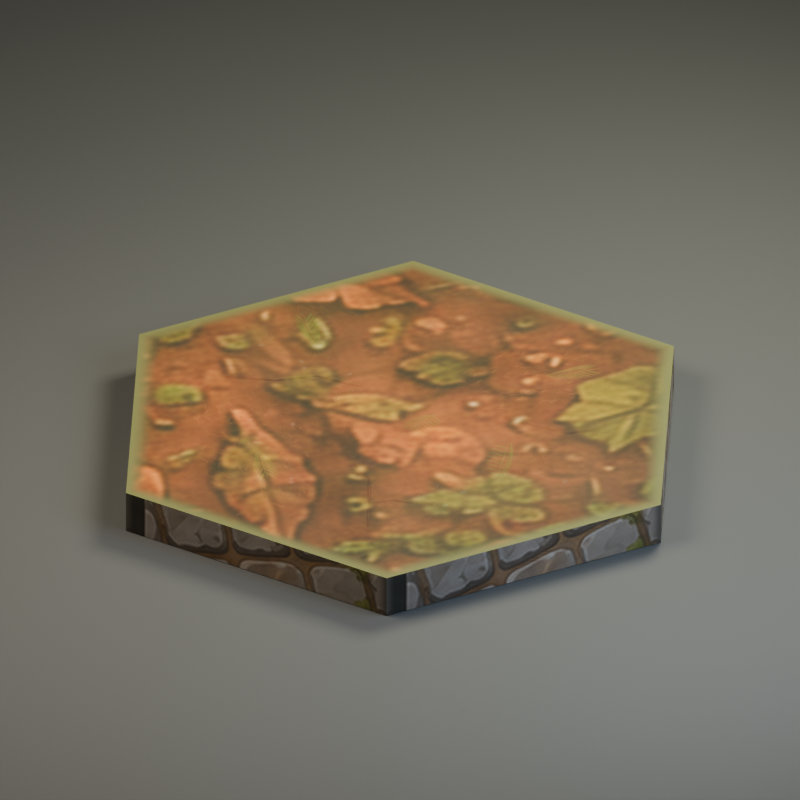 # Source: hex_ground_pine_duff.blend  (saved by Blender 5.2.45; exported with 4.5.12 LTS)
import bpy
from mathutils import Matrix  # noqa: F401  (used for matrix-valued properties, if any)

bpy.ops.wm.read_factory_settings(use_empty=True)
scene = bpy.context.scene
scene.name = 'hex_ground_pine_duff'

# ---- collections
col_hex_ground_pine_duff = bpy.data.collections.new('hex_ground_pine_duff'); scene.collection.children.link(col_hex_ground_pine_duff)
col_studio___excluded_from_game_exports = bpy.data.collections.new('STUDIO — excluded from game exports'); scene.collection.children.link(col_studio___excluded_from_game_exports)

# ---- images (referenced by path relative to the original .blend; pixels are not part of the script)
import os
ASSET_DIR = os.environ.get("B2B_ASSET_DIR", "")  # directory of the original .blend (textures are referenced by path, not embedded)
HERE = os.path.dirname(os.path.abspath(__file__))  # packed textures are extracted next to this script under _unpacked/

def load_image(name, relpath, width, height, colorspace="sRGB"):
    """Load a texture the original file referenced (path relative to the .blend, or extracted next to this script)."""
    p = next((c for c in (os.path.join(HERE, relpath), os.path.join(ASSET_DIR, relpath)) if relpath and os.path.exists(c)), "")
    if p:
        img = bpy.data.images.load(p, check_existing=True)
        img.name = name
    else:  # same state as the original file: an image datablock whose file is absent (Cycles renders it pink)
        img = bpy.data.images.new(name, width, height)
        img.source = "FILE"
        img.filepath = "//" + (relpath or name)
    img.colorspace_settings.name = colorspace
    return img
img_ai_texture_poc_v1_pine_duff_1a2b50f62f17bba29404383f_base_color = load_image('ai_texture_poc_v1_pine_duff_1a2b50f62f17bba29404383f_base_color', '_unpacked/ai_texture_poc_v1_pine_duff_1a2b50f62f17bba29404383f_base_color.00419287.png', 1024, 1024, 'sRGB')
img_ground_pine_duff_roughness = load_image('ground_pine_duff_roughness', '_unpacked/ground_pine_duff_roughness.4ef44910.png', 1024, 1024, 'Non-Color')
img_ground_pine_duff_normal = load_image('ground_pine_duff_normal', '_unpacked/ground_pine_duff_normal.aed88832.png', 1024, 1024, 'Non-Color')
img_ai_texture_poc_v1_foundation_3b632abada033e9e70dbad7d_base_colo = load_image('ai_texture_poc_v1_foundation_3b632abada033e9e70dbad7d_base_colo', '_unpacked/ai_texture_poc_v1_foundation_3b632abada033e9e70dbad7d_base_color.b88914de.png', 512, 512, 'sRGB')
img_ground_foundation_roughness = load_image('ground_foundation_roughness', '_unpacked/ground_foundation_roughness.f2253bee.png', 512, 512, 'Non-Color')
img_ground_foundation_normal = load_image('ground_foundation_normal', '_unpacked/ground_foundation_normal.b5ab5fa8.png', 512, 512, 'Non-Color')

# ---- materials (node trees are filled in below, after node groups)
mat_floor_pine_duff = bpy.data.materials.new('floor_pine_duff')
mat_floor_pine_duff.diffuse_color = (0.09463, 0.08354, 0.03007, 1.0)
mat_floor_foundation = bpy.data.materials.new('floor_foundation')
mat_floor_foundation.diffuse_color = (0.07324, 0.06838, 0.05088, 1.0)
mat_base = bpy.data.materials.new('base')
mat_base.diffuse_color = (0.06372, 0.06838, 0.06838, 1.0)

# ---- material node trees
mat_floor_pine_duff.use_nodes = True; mat_floor_pine_duff.node_tree.nodes.clear()
_N = mat_floor_pine_duff.node_tree.nodes; _L = mat_floor_pine_duff.node_tree.links
n0 = _N.new('ShaderNodeBsdfPrincipled'); n0.name = 'Principled BSDF'; n0.location = (-200, 100)
n0.inputs[10].default_value = 0.005
n0.inputs[27].default_value = (0.09463, 0.08354, 0.03007, 1.0)
n1 = _N.new('ShaderNodeOutputMaterial'); n1.name = 'Material Output'; n1.location = (200, 100)
n2 = _N.new('ShaderNodeTexImage'); n2.name = 'Image Texture'; n2.location = (0, 0)
n2.image = img_ai_texture_poc_v1_pine_duff_1a2b50f62f17bba29404383f_base_color
n2.extension = 'EXTEND'
n3 = _N.new('ShaderNodeTexImage'); n3.name = 'Image Texture.001'; n3.location = (0, 0)
n3.image = img_ground_pine_duff_roughness
n3.extension = 'EXTEND'
n4 = _N.new('ShaderNodeTexImage'); n4.name = 'Image Texture.002'; n4.location = (0, 0)
n4.image = img_ground_pine_duff_normal
n4.extension = 'EXTEND'
n5 = _N.new('ShaderNodeNormalMap'); n5.name = 'Normal Map'; n5.location = (0, 0)
n5.width = 160
_L.new(n0.outputs[0], n1.inputs[0])
_L.new(n2.outputs[0], n0.inputs[0])
_L.new(n3.outputs[0], n0.inputs[2])
_L.new(n4.outputs[0], n5.inputs[1])
_L.new(n5.outputs[0], n0.inputs[5])
n1.is_active_output = True
mat_floor_foundation.use_nodes = True; mat_floor_foundation.node_tree.nodes.clear()
_N = mat_floor_foundation.node_tree.nodes; _L = mat_floor_foundation.node_tree.links
n0 = _N.new('ShaderNodeBsdfPrincipled'); n0.name = 'Principled BSDF'; n0.location = (-200, 100)
n0.inputs[10].default_value = 0.005
n0.inputs[27].default_value = (0.07324, 0.06838, 0.05088, 1.0)
n1 = _N.new('ShaderNodeOutputMaterial'); n1.name = 'Material Output'; n1.location = (200, 100)
n2 = _N.new('ShaderNodeTexImage'); n2.name = 'Image Texture'; n2.location = (0, 0)
n2.image = img_ai_texture_poc_v1_foundation_3b632abada033e9e70dbad7d_base_colo
n2.extension = 'EXTEND'
n3 = _N.new('ShaderNodeTexImage'); n3.name = 'Image Texture.001'; n3.location = (0, 0)
n3.image = img_ground_foundation_roughness
n3.extension = 'EXTEND'
n4 = _N.new('ShaderNodeTexImage'); n4.name = 'Image Texture.002'; n4.location = (0, 0)
n4.image = img_ground_foundation_normal
n4.extension = 'EXTEND'
n5 = _N.new('ShaderNodeNormalMap'); n5.name = 'Normal Map'; n5.location = (0, 0)
n5.width = 160
_L.new(n0.outputs[0], n1.inputs[0])
_L.new(n2.outputs[0], n0.inputs[0])
_L.new(n3.outputs[0], n0.inputs[2])
_L.new(n4.outputs[0], n5.inputs[1])
_L.new(n5.outputs[0], n0.inputs[5])
n1.is_active_output = True
mat_base.use_nodes = True; mat_base.node_tree.nodes.clear()
_N = mat_base.node_tree.nodes; _L = mat_base.node_tree.links
n0 = _N.new('ShaderNodeBsdfPrincipled'); n0.name = 'Principled BSDF'; n0.location = (-200, 100)
n0.inputs[0].default_value = (0.06372, 0.06838, 0.06838, 1.0)
n0.inputs[2].default_value = 0.78
n0.inputs[10].default_value = 0.005
n0.inputs[27].default_value = (0.06372, 0.06838, 0.06838, 1.0)
n1 = _N.new('ShaderNodeOutputMaterial'); n1.name = 'Material Output'; n1.location = (200, 100)
_L.new(n0.outputs[0], n1.inputs[0])
n1.is_active_output = True

# ---- world
world_neutral_soft_ambient_004 = bpy.data.worlds.new('Neutral soft ambient.004'); scene.world = world_neutral_soft_ambient_004
world_neutral_soft_ambient_004.use_nodes = True; world_neutral_soft_ambient_004.node_tree.nodes.clear()
_N = world_neutral_soft_ambient_004.node_tree.nodes; _L = world_neutral_soft_ambient_004.node_tree.links
n0 = _N.new('ShaderNodeBackground'); n0.name = 'Background'; n0.location = (-200, 100)
n0.inputs[0].default_value = (0.2, 0.22, 0.25, 1.0)
n0.inputs[1].default_value = 0.32
n1 = _N.new('ShaderNodeOutputWorld'); n1.name = 'World Output'; n1.location = (200, 100)
_L.new(n0.outputs[0], n1.inputs[0])
n1.is_active_output = True

# ---- cameras
cam_orthographic_art_camera_004 = bpy.data.cameras.new('Orthographic art camera.004')
cam_orthographic_art_camera_004.type = 'ORTHO'
cam_orthographic_art_camera_004.ortho_scale = 6.6

# ---- lights
light_warm_key_004 = bpy.data.lights.new('Warm key.004', 'AREA')
light_warm_key_004.color = (1.0, 0.86, 0.69)
light_warm_key_004.energy = 1012.0
light_warm_key_004.shape = 'DISK'
light_warm_key_004.size = 5.2
light_soft_sky_004 = bpy.data.lights.new('Soft sky.004', 'AREA')
light_soft_sky_004.color = (0.72, 0.83, 1.0)
light_soft_sky_004.energy = 533.0
light_soft_sky_004.shape = 'DISK'
light_soft_sky_004.size = 5.0
light_leaf_rim_004 = bpy.data.lights.new('Leaf rim.004', 'AREA')
light_leaf_rim_004.color = (1.0, 0.94, 0.73)
light_leaf_rim_004.energy = 1000.0
light_leaf_rim_004.shape = 'DISK'
light_leaf_rim_004.size = 4.0

# ---- meshes
me_painted_occupation_surface_004 = bpy.data.meshes.new('Painted occupation surface.004')
me_painted_occupation_surface_004.from_pydata([(0.0, 0.0, 0.0), (2.55, 0.0, 0.0), (1.275, 2.208, 0.0), (-1.275, 2.208, 0.0), (-2.55, 3.123e-16, 0.0), (-1.275, -2.208, 0.0), (1.275, -2.208, 0.0)], [], [(0, 1, 2), (0, 2, 3), (0, 3, 4), (0, 4, 5), (0, 5, 6), (0, 6, 1)])
_uv = me_painted_occupation_surface_004.uv_layers.new(name='PaintedUV')
_uv.uv.foreach_set('vector', [0.5, 0.5, 1.0, 0.5, 0.75, 0.933, 0.5, 0.5, 0.75, 0.933, 0.25, 0.933, 0.5, 0.5, 0.25, 0.933, 9.35e-09, 0.5, 0.5, 0.5, 9.35e-09, 0.5, 0.25, 0.06699, 0.5, 0.5, 0.25, 0.06699, 0.75, 0.06699, 0.5, 0.5, 0.75, 0.06699, 1.0, 0.5])
me_painted_occupation_surface_004.materials.append(mat_floor_pine_duff)
me_painted_occupation_surface_004.update()
me_canonical_hex_foundation_004 = bpy.data.meshes.new('Canonical hex foundation.004')
me_canonical_hex_foundation_004.from_pydata([(2.55, 0.0, -0.36), (1.275, 2.208, -0.36), (1.275, 2.208, 0.0), (2.55, 0.0, 0.0), (1.275, 2.208, -0.36), (-1.275, 2.208, -0.36), (-1.275, 2.208, 0.0), (1.275, 2.208, 0.0), (-1.275, 2.208, -0.36), (-2.55, 3.123e-16, -0.36), (-2.55, 3.123e-16, 0.0), (-1.275, 2.208, 0.0), (-2.55, 3.123e-16, -0.36), (-1.275, -2.208, -0.36), (-1.275, -2.208, 0.0), (-2.55, 3.123e-16, 0.0), (-1.275, -2.208, -0.36), (1.275, -2.208, -0.36), (1.275, -2.208, 0.0), (-1.275, -2.208, 0.0), (1.275, -2.208, -0.36), (2.55, 0.0, -0.36), (2.55, 0.0, 0.0), (1.275, -2.208, 0.0)], [], [(0, 1, 2, 3), (4, 5, 6, 7), (8, 9, 10, 11), (12, 13, 14, 15), (16, 17, 18, 19), (20, 21, 22, 23)])
_uv = me_canonical_hex_foundation_004.uv_layers.new(name='PaintedUV')
_uv.uv.foreach_set('vector', [0.0, 0.0, 1.0, 0.0, 1.0, 1.0, 0.0, 1.0, 0.0, 0.0, 1.0, 0.0, 1.0, 1.0, 0.0, 1.0, 0.0, 0.0, 1.0, 0.0, 1.0, 1.0, 0.0, 1.0, 0.0, 0.0, 1.0, 0.0, 1.0, 1.0, 0.0, 1.0, 0.0, 0.0, 1.0, 0.0, 1.0, 1.0, 0.0, 1.0, 0.0, 0.0, 1.0, 0.0, 1.0, 1.0, 0.0, 1.0])
me_canonical_hex_foundation_004.materials.append(mat_floor_foundation)
me_canonical_hex_foundation_004.update()
me_hex_underside_004 = bpy.data.meshes.new('Hex underside.004')
me_hex_underside_004.from_pydata([(2.55, 0.0, -0.36), (1.275, 2.208, -0.36), (-1.275, 2.208, -0.36), (-2.55, 3.123e-16, -0.36), (-1.275, -2.208, -0.36), (1.275, -2.208, -0.36)], [], [(5, 4, 3, 2, 1, 0)])
_uv = me_hex_underside_004.uv_layers.new(name='PaintedUV')
_uv.uv.foreach_set('vector', [0.75, 0.0, 0.25, 0.0, 0.0, 0.5, 0.25, 1.0, 0.75, 1.0, 1.0, 0.5])
me_hex_underside_004.materials.append(mat_floor_foundation)
me_hex_underside_004.update()
me_studio_ground_004 = bpy.data.meshes.new('Studio ground.004')
me_studio_ground_004.from_pydata([(-100.0, -100.0, -0.465), (-100.0, -100.0, -0.365), (-100.0, 100.0, -0.465), (-100.0, 100.0, -0.365), (100.0, -100.0, -0.465), (100.0, -100.0, -0.365), (100.0, 100.0, -0.465), (100.0, 100.0, -0.365)], [], [(0, 4, 6, 2), (1, 3, 7, 5), (0, 1, 5, 4), (2, 6, 7, 3), (0, 2, 3, 1), (4, 5, 7, 6)])
me_studio_ground_004.materials.append(mat_base)
me_studio_ground_004.update()

# ---- objects
ob_hex_ground_pine_duff_root = bpy.data.objects.new('hex_ground_pine_duff_root', None)
ob_painted_occupation_surface = bpy.data.objects.new('Painted occupation surface', me_painted_occupation_surface_004)
ob_canonical_hex_foundation = bpy.data.objects.new('Canonical hex foundation', me_canonical_hex_foundation_004)
ob_hex_underside = bpy.data.objects.new('Hex underside', me_hex_underside_004)
ob_studio_ground = bpy.data.objects.new('Studio ground', me_studio_ground_004)
ob_orthographic_art_camera = bpy.data.objects.new('Orthographic art camera', cam_orthographic_art_camera_004)
ob_warm_key = bpy.data.objects.new('Warm key', light_warm_key_004)
ob_soft_sky = bpy.data.objects.new('Soft sky', light_soft_sky_004)
ob_leaf_rim = bpy.data.objects.new('Leaf rim', light_leaf_rim_004)

# ---- transforms, parenting, visibility, modifiers, constraints
ob_hex_ground_pine_duff_root.location = (0.0, 0.0, 0.0)
ob_hex_ground_pine_duff_root.empty_display_size = 0.06
ob_painted_occupation_surface.parent = ob_hex_ground_pine_duff_root
ob_painted_occupation_surface.location = (0.0, 0.0, 0.0)
ob_canonical_hex_foundation.parent = ob_hex_ground_pine_duff_root
ob_canonical_hex_foundation.location = (0.0, 0.0, 0.0)
ob_hex_underside.parent = ob_hex_ground_pine_duff_root
ob_hex_underside.location = (0.0, 0.0, 0.0)
ob_studio_ground.location = (0.0, 0.0, 0.0)
ob_orthographic_art_camera.location = (7.0, -11.0, 8.0)
ob_orthographic_art_camera.rotation_euler = (1.031, 6.608e-08, 0.5667)
ob_warm_key.location = (-3.0, -4.0, 8.0)
ob_warm_key.rotation_euler = (0.6411, 3.732e-08, -0.6435)
ob_soft_sky.location = (5.0, -1.0, 5.0)
ob_soft_sky.rotation_euler = (0.9431, -1.854e-09, 1.373)
ob_leaf_rim.location = (1.0, 5.0, 7.0)
ob_leaf_rim.rotation_euler = (0.7298, -5.479e-08, 2.944)

# ---- collection membership
col_hex_ground_pine_duff.objects.link(ob_hex_ground_pine_duff_root)
col_hex_ground_pine_duff.objects.link(ob_painted_occupation_surface)
col_hex_ground_pine_duff.objects.link(ob_canonical_hex_foundation)
col_hex_ground_pine_duff.objects.link(ob_hex_underside)
col_studio___excluded_from_game_exports.objects.link(ob_studio_ground)
col_studio___excluded_from_game_exports.objects.link(ob_orthographic_art_camera)
col_studio___excluded_from_game_exports.objects.link(ob_warm_key)
col_studio___excluded_from_game_exports.objects.link(ob_soft_sky)
col_studio___excluded_from_game_exports.objects.link(ob_leaf_rim)

# ---- scene / render settings (as saved in the file)
scene.camera = ob_orthographic_art_camera
scene.frame_start = 1; scene.frame_end = 250; scene.frame_set(1)
scene.render.engine = 'CYCLES'
scene.render.resolution_x = 1200
scene.render.resolution_y = 1200
scene.render.bake_bias = 0.0
scene.render.bake_samples = 0
scene.render.compositor_device = 'GPU'
scene.cycles.samples = 64
scene.eevee.use_volume_custom_range = False
scene.eevee.fast_gi_thickness_near = 0.1
scene.eevee.fast_gi_thickness_far = 0.0
scene.eevee.ray_tracing_options.screen_trace_thickness = 0.1
scene.view_settings.look = 'AgX - Medium High Contrast'
bpy.context.view_layer.update()
